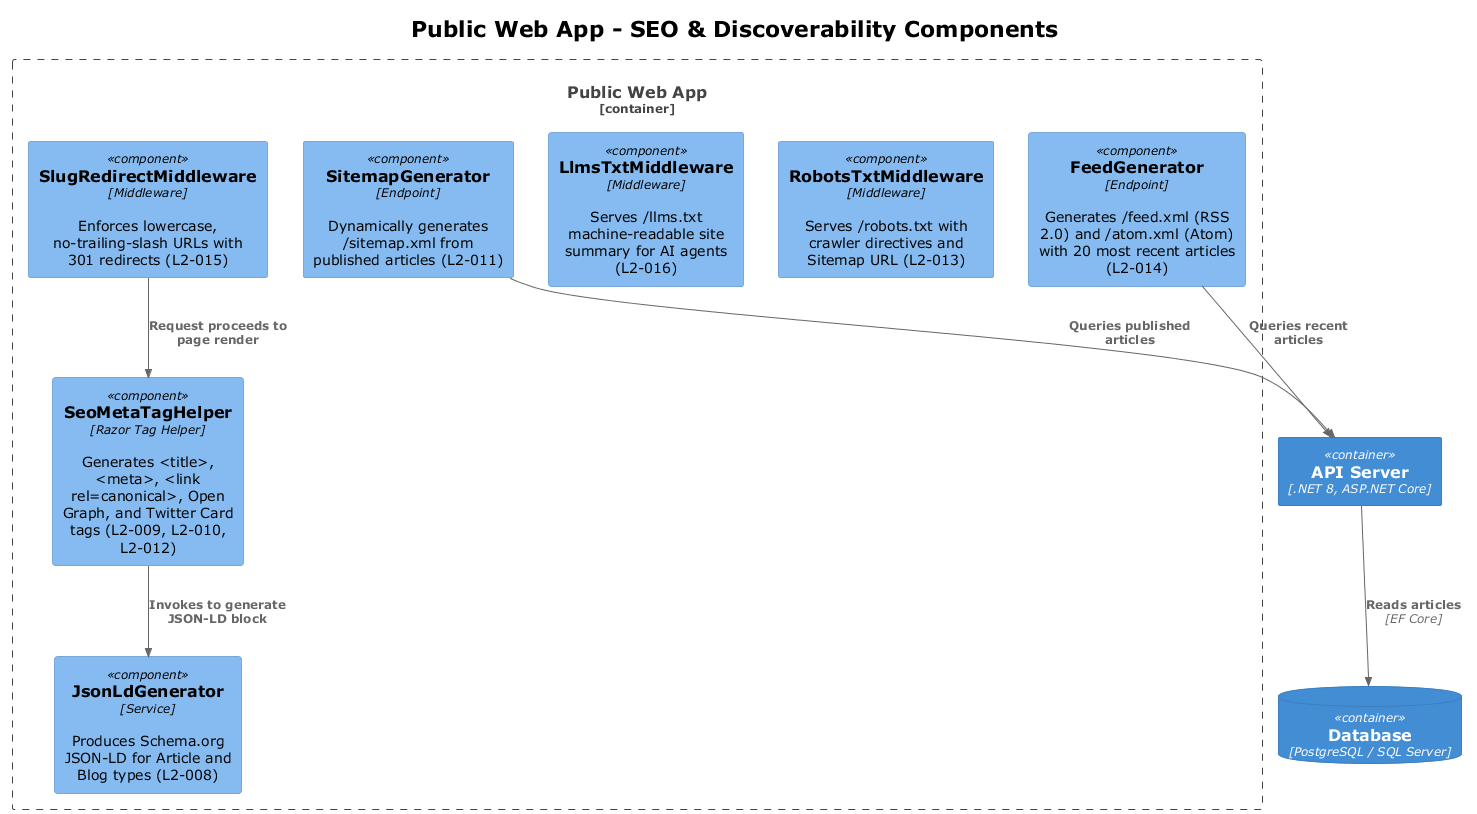

The diagram above was rendered by PlantUML. Its source (embedded in the PNG):
@startuml c4_component
!theme plain
!include <C4/C4_Component>

title Public Web App - SEO & Discoverability Components

Container_Boundary(webapp, "Public Web App") {
    Component(slugmw, "SlugRedirectMiddleware", "Middleware", "Enforces lowercase, no-trailing-slash URLs with 301 redirects (L2-015)")
    Component(robotsmw, "RobotsTxtMiddleware", "Middleware", "Serves /robots.txt with crawler directives and Sitemap URL (L2-013)")
    Component(llmsmw, "LlmsTxtMiddleware", "Middleware", "Serves /llms.txt machine-readable site summary for AI agents (L2-016)")
    Component(seohelper, "SeoMetaTagHelper", "Razor Tag Helper", "Generates <title>, <meta>, <link rel=canonical>, Open Graph, and Twitter Card tags (L2-009, L2-010, L2-012)")
    Component(jsonld, "JsonLdGenerator", "Service", "Produces Schema.org JSON-LD for Article and Blog types (L2-008)")
    Component(sitemap, "SitemapGenerator", "Endpoint", "Dynamically generates /sitemap.xml from published articles (L2-011)")
    Component(feed, "FeedGenerator", "Endpoint", "Generates /feed.xml (RSS 2.0) and /atom.xml (Atom) with 20 most recent articles (L2-014)")
}

Container(api, "API Server", ".NET 8, ASP.NET Core")
ContainerDb(db, "Database", "PostgreSQL / SQL Server")

Rel(slugmw, seohelper, "Request proceeds to page render")
Rel(seohelper, jsonld, "Invokes to generate JSON-LD block")
Rel(sitemap, api, "Queries published articles")
Rel(feed, api, "Queries recent articles")
Rel(api, db, "Reads articles", "EF Core")

@enduml